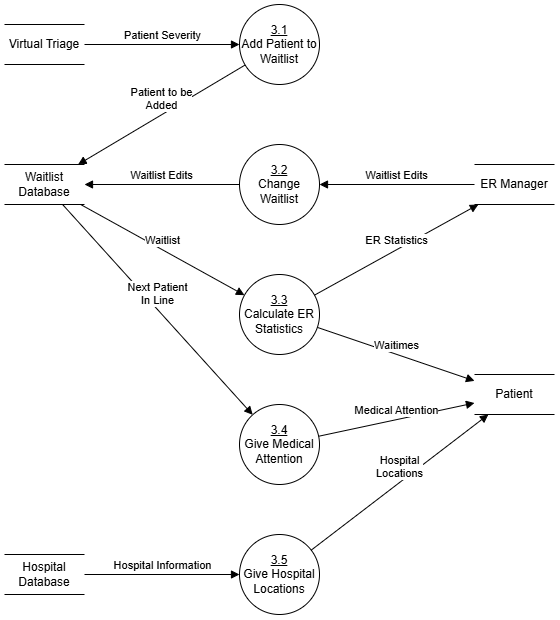

The diagram above was exported from draw.io. Its source (the exported page's mxGraphModel, read from the mxfile embedded in the PNG):
<mxGraphModel dx="658" dy="688" grid="1" gridSize="10" guides="1" tooltips="1" connect="1" arrows="1" fold="1" page="1" pageScale="1" pageWidth="850" pageHeight="1100" math="0" shadow="0">
  <root>
    <mxCell id="0" />
    <mxCell id="1" parent="0" />
    <mxCell id="1ONBISQVSUOD5N6y804W-1" value="&lt;u&gt;3.1&lt;/u&gt;&lt;div&gt;Add Patient to Waitlist&lt;/div&gt;" style="ellipse;whiteSpace=wrap;html=1;aspect=fixed;" parent="1" vertex="1">
      <mxGeometry x="345" y="110" width="80" height="80" as="geometry" />
    </mxCell>
    <mxCell id="1ONBISQVSUOD5N6y804W-2" value="&lt;u&gt;3.2&lt;/u&gt;&lt;div&gt;Change Waitlist&lt;/div&gt;" style="ellipse;whiteSpace=wrap;html=1;aspect=fixed;" parent="1" vertex="1">
      <mxGeometry x="345" y="250" width="80" height="80" as="geometry" />
    </mxCell>
    <mxCell id="1ONBISQVSUOD5N6y804W-3" value="Patient Severity" style="html=1;verticalAlign=bottom;endArrow=block;curved=0;rounded=0;" parent="1" source="1ONBISQVSUOD5N6y804W-20" target="1ONBISQVSUOD5N6y804W-1" edge="1">
      <mxGeometry width="80" relative="1" as="geometry">
        <mxPoint x="190" y="140" as="sourcePoint" />
        <mxPoint x="270" y="140" as="targetPoint" />
      </mxGeometry>
    </mxCell>
    <mxCell id="1ONBISQVSUOD5N6y804W-7" value="ER Manager" style="shape=partialRectangle;whiteSpace=wrap;html=1;left=0;right=0;fillColor=none;" parent="1" vertex="1">
      <mxGeometry x="580" y="270" width="80" height="40" as="geometry" />
    </mxCell>
    <mxCell id="1ONBISQVSUOD5N6y804W-8" value="&lt;u&gt;3.3&lt;/u&gt;&lt;div&gt;Calculate ER Statistics&lt;/div&gt;" style="ellipse;whiteSpace=wrap;html=1;aspect=fixed;" parent="1" vertex="1">
      <mxGeometry x="345" y="380" width="80" height="80" as="geometry" />
    </mxCell>
    <mxCell id="1ONBISQVSUOD5N6y804W-9" value="ER Statistics" style="html=1;verticalAlign=bottom;endArrow=block;curved=0;rounded=0;" parent="1" source="1ONBISQVSUOD5N6y804W-8" target="1ONBISQVSUOD5N6y804W-7" edge="1">
      <mxGeometry width="80" relative="1" as="geometry">
        <mxPoint x="470" y="400" as="sourcePoint" />
        <mxPoint x="550" y="400" as="targetPoint" />
      </mxGeometry>
    </mxCell>
    <mxCell id="1ONBISQVSUOD5N6y804W-10" value="Waitlist Database" style="shape=partialRectangle;whiteSpace=wrap;html=1;left=0;right=0;fillColor=none;" parent="1" vertex="1">
      <mxGeometry x="110" y="270" width="80" height="40" as="geometry" />
    </mxCell>
    <mxCell id="1ONBISQVSUOD5N6y804W-11" value="Waitlist" style="html=1;verticalAlign=bottom;endArrow=block;curved=0;rounded=0;" parent="1" source="1ONBISQVSUOD5N6y804W-10" target="1ONBISQVSUOD5N6y804W-8" edge="1">
      <mxGeometry width="80" relative="1" as="geometry">
        <mxPoint x="140" y="360" as="sourcePoint" />
        <mxPoint x="220" y="360" as="targetPoint" />
      </mxGeometry>
    </mxCell>
    <mxCell id="1ONBISQVSUOD5N6y804W-12" value="Waitlist Edits" style="html=1;verticalAlign=bottom;endArrow=block;curved=0;rounded=0;" parent="1" source="1ONBISQVSUOD5N6y804W-7" target="1ONBISQVSUOD5N6y804W-2" edge="1">
      <mxGeometry width="80" relative="1" as="geometry">
        <mxPoint x="460" y="250" as="sourcePoint" />
        <mxPoint x="540" y="250" as="targetPoint" />
      </mxGeometry>
    </mxCell>
    <mxCell id="1ONBISQVSUOD5N6y804W-13" value="Waitlist Edits" style="html=1;verticalAlign=bottom;endArrow=block;curved=0;rounded=0;" parent="1" source="1ONBISQVSUOD5N6y804W-2" target="1ONBISQVSUOD5N6y804W-10" edge="1">
      <mxGeometry width="80" relative="1" as="geometry">
        <mxPoint x="220" y="250" as="sourcePoint" />
        <mxPoint x="300" y="250" as="targetPoint" />
      </mxGeometry>
    </mxCell>
    <mxCell id="1ONBISQVSUOD5N6y804W-14" value="Patient to be&lt;div&gt;Added&lt;/div&gt;" style="html=1;verticalAlign=bottom;endArrow=block;curved=0;rounded=0;" parent="1" source="1ONBISQVSUOD5N6y804W-1" target="1ONBISQVSUOD5N6y804W-10" edge="1">
      <mxGeometry width="80" relative="1" as="geometry">
        <mxPoint x="230" y="210" as="sourcePoint" />
        <mxPoint x="310" y="210" as="targetPoint" />
      </mxGeometry>
    </mxCell>
    <mxCell id="1ONBISQVSUOD5N6y804W-15" value="&lt;u&gt;3.4&lt;/u&gt;&lt;div&gt;Give Medical Attention&lt;/div&gt;" style="ellipse;whiteSpace=wrap;html=1;aspect=fixed;" parent="1" vertex="1">
      <mxGeometry x="345" y="510" width="80" height="80" as="geometry" />
    </mxCell>
    <mxCell id="1ONBISQVSUOD5N6y804W-16" value="Next Patient&lt;div&gt;In Line&lt;/div&gt;" style="html=1;verticalAlign=bottom;endArrow=block;curved=0;rounded=0;" parent="1" source="1ONBISQVSUOD5N6y804W-10" target="1ONBISQVSUOD5N6y804W-15" edge="1">
      <mxGeometry width="80" relative="1" as="geometry">
        <mxPoint x="120" y="430" as="sourcePoint" />
        <mxPoint x="200" y="430" as="targetPoint" />
      </mxGeometry>
    </mxCell>
    <mxCell id="1ONBISQVSUOD5N6y804W-17" value="Patient" style="shape=partialRectangle;whiteSpace=wrap;html=1;left=0;right=0;fillColor=none;" parent="1" vertex="1">
      <mxGeometry x="580" y="480" width="80" height="40" as="geometry" />
    </mxCell>
    <mxCell id="1ONBISQVSUOD5N6y804W-18" value="Waitimes" style="html=1;verticalAlign=bottom;endArrow=block;curved=0;rounded=0;" parent="1" source="1ONBISQVSUOD5N6y804W-8" target="1ONBISQVSUOD5N6y804W-17" edge="1">
      <mxGeometry width="80" relative="1" as="geometry">
        <mxPoint x="440" y="470" as="sourcePoint" />
        <mxPoint x="520" y="470" as="targetPoint" />
      </mxGeometry>
    </mxCell>
    <mxCell id="1ONBISQVSUOD5N6y804W-19" value="Medical Attention" style="html=1;verticalAlign=bottom;endArrow=block;curved=0;rounded=0;" parent="1" source="1ONBISQVSUOD5N6y804W-15" target="1ONBISQVSUOD5N6y804W-17" edge="1">
      <mxGeometry width="80" relative="1" as="geometry">
        <mxPoint x="450" y="540" as="sourcePoint" />
        <mxPoint x="530" y="540" as="targetPoint" />
      </mxGeometry>
    </mxCell>
    <mxCell id="1ONBISQVSUOD5N6y804W-20" value="Virtual Triage" style="shape=partialRectangle;whiteSpace=wrap;html=1;left=0;right=0;fillColor=none;" parent="1" vertex="1">
      <mxGeometry x="110" y="130" width="80" height="40" as="geometry" />
    </mxCell>
    <mxCell id="1ONBISQVSUOD5N6y804W-21" value="&lt;u&gt;3.5&lt;/u&gt;&lt;div&gt;Give Hospital Locations&lt;/div&gt;" style="ellipse;whiteSpace=wrap;html=1;aspect=fixed;" parent="1" vertex="1">
      <mxGeometry x="345" y="640" width="80" height="80" as="geometry" />
    </mxCell>
    <mxCell id="1ONBISQVSUOD5N6y804W-22" value="Hospital Database" style="shape=partialRectangle;whiteSpace=wrap;html=1;left=0;right=0;fillColor=none;" parent="1" vertex="1">
      <mxGeometry x="110" y="660" width="80" height="40" as="geometry" />
    </mxCell>
    <mxCell id="1ONBISQVSUOD5N6y804W-23" value="Hospital Information" style="html=1;verticalAlign=bottom;endArrow=block;curved=0;rounded=0;" parent="1" source="1ONBISQVSUOD5N6y804W-22" target="1ONBISQVSUOD5N6y804W-21" edge="1">
      <mxGeometry width="80" relative="1" as="geometry">
        <mxPoint x="240" y="690" as="sourcePoint" />
        <mxPoint x="320" y="690" as="targetPoint" />
      </mxGeometry>
    </mxCell>
    <mxCell id="1ONBISQVSUOD5N6y804W-24" value="Hospital&lt;div&gt;Locations&lt;/div&gt;" style="html=1;verticalAlign=bottom;endArrow=block;curved=0;rounded=0;" parent="1" source="1ONBISQVSUOD5N6y804W-21" target="1ONBISQVSUOD5N6y804W-17" edge="1">
      <mxGeometry width="80" relative="1" as="geometry">
        <mxPoint x="500" y="630" as="sourcePoint" />
        <mxPoint x="580" y="630" as="targetPoint" />
      </mxGeometry>
    </mxCell>
  </root>
</mxGraphModel>